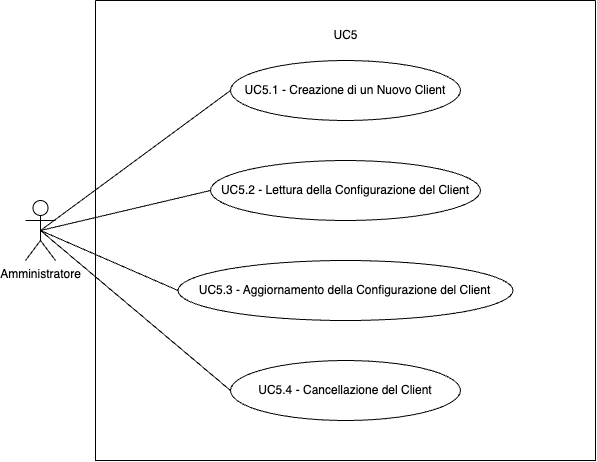

The diagram above was exported from draw.io. Its source (the exported page's mxGraphModel, read from the mxfile embedded in the PNG):
<mxGraphModel dx="480" dy="1251" grid="1" gridSize="10" guides="1" tooltips="1" connect="1" arrows="1" fold="1" page="1" pageScale="1" pageWidth="827" pageHeight="1169" math="0" shadow="0">
  <root>
    <mxCell id="0" />
    <mxCell id="1" parent="0" />
    <mxCell id="A53AbybLFArXvvwBYp4B-1" value="" style="swimlane;startSize=0;" vertex="1" parent="1">
      <mxGeometry x="150" y="100" width="500" height="460" as="geometry" />
    </mxCell>
    <mxCell id="A53AbybLFArXvvwBYp4B-2" value="UC5" style="text;html=1;align=center;verticalAlign=middle;resizable=0;points=[];autosize=1;strokeColor=none;fillColor=none;" vertex="1" parent="A53AbybLFArXvvwBYp4B-1">
      <mxGeometry x="225" y="20" width="50" height="30" as="geometry" />
    </mxCell>
    <mxCell id="A53AbybLFArXvvwBYp4B-4" value="UC5.1 -&amp;nbsp;Creazione di un Nuovo Client" style="ellipse;whiteSpace=wrap;html=1;" vertex="1" parent="A53AbybLFArXvvwBYp4B-1">
      <mxGeometry x="135" y="60" width="230" height="60" as="geometry" />
    </mxCell>
    <mxCell id="A53AbybLFArXvvwBYp4B-5" value="UC5.2 -&amp;nbsp;&lt;span style=&quot;background-color: transparent;&quot;&gt;Lettura della Configurazione del Client&lt;/span&gt;" style="ellipse;whiteSpace=wrap;html=1;" vertex="1" parent="A53AbybLFArXvvwBYp4B-1">
      <mxGeometry x="115" y="160" width="270" height="60" as="geometry" />
    </mxCell>
    <mxCell id="A53AbybLFArXvvwBYp4B-6" value="UC5.3 - Aggiornamento della Configurazione del Client" style="ellipse;whiteSpace=wrap;html=1;" vertex="1" parent="A53AbybLFArXvvwBYp4B-1">
      <mxGeometry x="82.5" y="260" width="335" height="60" as="geometry" />
    </mxCell>
    <mxCell id="A53AbybLFArXvvwBYp4B-7" value="UC5.4 -&amp;nbsp;Cancellazione del Client" style="ellipse;whiteSpace=wrap;html=1;" vertex="1" parent="A53AbybLFArXvvwBYp4B-1">
      <mxGeometry x="135" y="360" width="230" height="60" as="geometry" />
    </mxCell>
    <mxCell id="A53AbybLFArXvvwBYp4B-8" style="rounded=0;orthogonalLoop=1;jettySize=auto;html=1;exitX=0.5;exitY=0.5;exitDx=0;exitDy=0;exitPerimeter=0;entryX=0;entryY=0.5;entryDx=0;entryDy=0;endArrow=none;startFill=0;" edge="1" parent="1" source="A53AbybLFArXvvwBYp4B-3" target="A53AbybLFArXvvwBYp4B-4">
      <mxGeometry relative="1" as="geometry" />
    </mxCell>
    <mxCell id="A53AbybLFArXvvwBYp4B-9" style="edgeStyle=none;shape=connector;rounded=0;orthogonalLoop=1;jettySize=auto;html=1;exitX=0.5;exitY=0.5;exitDx=0;exitDy=0;exitPerimeter=0;entryX=0;entryY=0.5;entryDx=0;entryDy=0;strokeColor=default;align=center;verticalAlign=middle;fontFamily=Helvetica;fontSize=11;fontColor=default;labelBackgroundColor=default;startFill=0;endArrow=none;" edge="1" parent="1" source="A53AbybLFArXvvwBYp4B-3" target="A53AbybLFArXvvwBYp4B-5">
      <mxGeometry relative="1" as="geometry" />
    </mxCell>
    <mxCell id="A53AbybLFArXvvwBYp4B-10" style="edgeStyle=none;shape=connector;rounded=0;orthogonalLoop=1;jettySize=auto;html=1;exitX=0.5;exitY=0.5;exitDx=0;exitDy=0;exitPerimeter=0;entryX=0;entryY=0.5;entryDx=0;entryDy=0;strokeColor=default;align=center;verticalAlign=middle;fontFamily=Helvetica;fontSize=11;fontColor=default;labelBackgroundColor=default;startFill=0;endArrow=none;" edge="1" parent="1" source="A53AbybLFArXvvwBYp4B-3" target="A53AbybLFArXvvwBYp4B-6">
      <mxGeometry relative="1" as="geometry" />
    </mxCell>
    <mxCell id="A53AbybLFArXvvwBYp4B-11" style="edgeStyle=none;shape=connector;rounded=0;orthogonalLoop=1;jettySize=auto;html=1;exitX=0.5;exitY=0.5;exitDx=0;exitDy=0;exitPerimeter=0;entryX=0;entryY=0.5;entryDx=0;entryDy=0;strokeColor=default;align=center;verticalAlign=middle;fontFamily=Helvetica;fontSize=11;fontColor=default;labelBackgroundColor=default;startFill=0;endArrow=none;" edge="1" parent="1" source="A53AbybLFArXvvwBYp4B-3" target="A53AbybLFArXvvwBYp4B-7">
      <mxGeometry relative="1" as="geometry" />
    </mxCell>
    <mxCell id="A53AbybLFArXvvwBYp4B-3" value="Amministratore" style="shape=umlActor;verticalLabelPosition=bottom;verticalAlign=top;html=1;outlineConnect=0;" vertex="1" parent="1">
      <mxGeometry x="80" y="300" width="30" height="60" as="geometry" />
    </mxCell>
  </root>
</mxGraphModel>